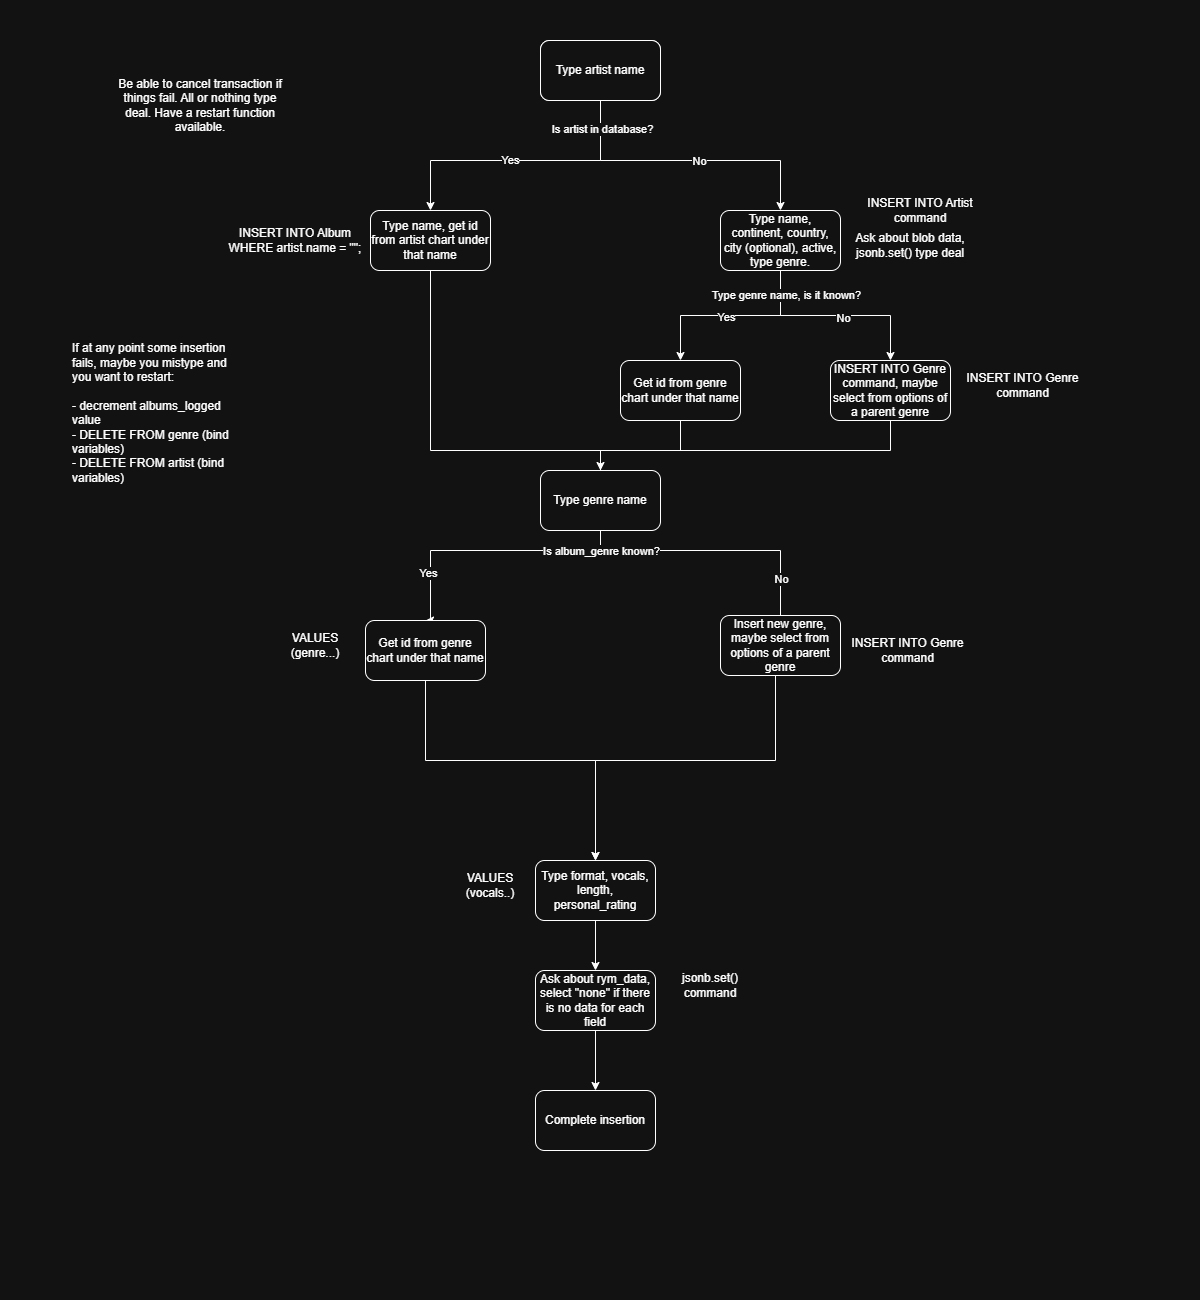

The diagram above was exported from draw.io. Its source (the exported page's mxGraphModel, read from the mxfile embedded in the PNG):
<mxGraphModel dx="1426" dy="841" grid="1" gridSize="10" guides="1" tooltips="1" connect="1" arrows="1" fold="1" page="1" pageScale="1" pageWidth="1200" pageHeight="1300" math="0" shadow="0">
  <root>
    <mxCell id="0" />
    <mxCell id="1" parent="0" />
    <mxCell id="qdDBnl2Bm26jgUBdHycf-1" parent="1" style="rounded=1;whiteSpace=wrap;html=1;" value="Insert album" vertex="1">
      <mxGeometry height="60" width="120" x="540" y="40" as="geometry" />
    </mxCell>
    <mxCell id="qdDBnl2Bm26jgUBdHycf-11" edge="1" parent="1" source="qdDBnl2Bm26jgUBdHycf-8" style="edgeStyle=orthogonalEdgeStyle;rounded=0;orthogonalLoop=1;jettySize=auto;html=1;entryX=0.5;entryY=0;entryDx=0;entryDy=0;" target="qdDBnl2Bm26jgUBdHycf-9">
      <mxGeometry relative="1" as="geometry">
        <Array as="points">
          <mxPoint x="600" y="160" />
          <mxPoint x="430" y="160" />
        </Array>
      </mxGeometry>
    </mxCell>
    <mxCell id="qdDBnl2Bm26jgUBdHycf-16" connectable="0" parent="qdDBnl2Bm26jgUBdHycf-11" style="edgeLabel;html=1;align=center;verticalAlign=middle;resizable=0;points=[];" value="Yes" vertex="1">
      <mxGeometry relative="1" x="0.0786" y="-1" as="geometry">
        <mxPoint as="offset" />
      </mxGeometry>
    </mxCell>
    <mxCell id="qdDBnl2Bm26jgUBdHycf-12" edge="1" parent="1" source="qdDBnl2Bm26jgUBdHycf-8" style="edgeStyle=orthogonalEdgeStyle;rounded=0;orthogonalLoop=1;jettySize=auto;html=1;entryX=0.5;entryY=0;entryDx=0;entryDy=0;" target="qdDBnl2Bm26jgUBdHycf-10">
      <mxGeometry relative="1" as="geometry">
        <Array as="points">
          <mxPoint x="600" y="160" />
          <mxPoint x="780" y="160" />
        </Array>
      </mxGeometry>
    </mxCell>
    <mxCell id="qdDBnl2Bm26jgUBdHycf-13" connectable="0" parent="qdDBnl2Bm26jgUBdHycf-12" style="edgeLabel;html=1;align=center;verticalAlign=middle;resizable=0;points=[];" value="Is artist in database?" vertex="1">
      <mxGeometry relative="1" x="-0.8069" y="1" as="geometry">
        <mxPoint as="offset" />
      </mxGeometry>
    </mxCell>
    <mxCell id="qdDBnl2Bm26jgUBdHycf-17" connectable="0" parent="qdDBnl2Bm26jgUBdHycf-12" style="edgeLabel;html=1;align=center;verticalAlign=middle;resizable=0;points=[];" value="No" vertex="1">
      <mxGeometry relative="1" x="0.0897" as="geometry">
        <mxPoint as="offset" />
      </mxGeometry>
    </mxCell>
    <mxCell id="qdDBnl2Bm26jgUBdHycf-8" parent="1" style="rounded=1;whiteSpace=wrap;html=1;" value="Type artist name" vertex="1">
      <mxGeometry height="60" width="120" x="540" y="40" as="geometry" />
    </mxCell>
    <mxCell id="qdDBnl2Bm26jgUBdHycf-31" edge="1" parent="1" style="edgeStyle=orthogonalEdgeStyle;rounded=0;orthogonalLoop=1;jettySize=auto;html=1;entryX=0.5;entryY=0;entryDx=0;entryDy=0;" target="qdDBnl2Bm26jgUBdHycf-36">
      <mxGeometry relative="1" as="geometry">
        <Array as="points">
          <mxPoint x="430" y="450" />
          <mxPoint x="600" y="450" />
          <mxPoint x="600" y="550" />
          <mxPoint x="430" y="550" />
          <mxPoint x="430" y="620" />
        </Array>
        <mxPoint x="430" y="380" as="sourcePoint" />
        <mxPoint x="600" y="520" as="targetPoint" />
      </mxGeometry>
    </mxCell>
    <mxCell id="uAsnD-DQBeiCRPYH7a3V-5" connectable="0" parent="qdDBnl2Bm26jgUBdHycf-31" style="edgeLabel;html=1;align=center;verticalAlign=middle;resizable=0;points=[];" value="Yes" vertex="1">
      <mxGeometry relative="1" x="0.8188" y="-3" as="geometry">
        <mxPoint as="offset" />
      </mxGeometry>
    </mxCell>
    <mxCell id="uAsnD-DQBeiCRPYH7a3V-1" edge="1" parent="1" source="qdDBnl2Bm26jgUBdHycf-9" style="edgeStyle=orthogonalEdgeStyle;rounded=0;orthogonalLoop=1;jettySize=auto;html=1;endArrow=none;endFill=0;">
      <mxGeometry relative="1" as="geometry">
        <mxPoint x="430" y="420" as="targetPoint" />
      </mxGeometry>
    </mxCell>
    <mxCell id="qdDBnl2Bm26jgUBdHycf-9" parent="1" style="rounded=1;whiteSpace=wrap;html=1;" value="Type name, get id from artist chart under that name" vertex="1">
      <mxGeometry height="60" width="120" x="370" y="210" as="geometry" />
    </mxCell>
    <mxCell id="qdDBnl2Bm26jgUBdHycf-22" edge="1" parent="1" source="qdDBnl2Bm26jgUBdHycf-10" style="edgeStyle=orthogonalEdgeStyle;rounded=0;orthogonalLoop=1;jettySize=auto;html=1;" target="qdDBnl2Bm26jgUBdHycf-21">
      <mxGeometry relative="1" as="geometry" />
    </mxCell>
    <mxCell id="qdDBnl2Bm26jgUBdHycf-28" connectable="0" parent="qdDBnl2Bm26jgUBdHycf-22" style="edgeLabel;html=1;align=center;verticalAlign=middle;resizable=0;points=[];" value="Yes" vertex="1">
      <mxGeometry relative="1" x="0.0526" y="1" as="geometry">
        <mxPoint as="offset" />
      </mxGeometry>
    </mxCell>
    <mxCell id="qdDBnl2Bm26jgUBdHycf-24" edge="1" parent="1" source="qdDBnl2Bm26jgUBdHycf-10" style="edgeStyle=orthogonalEdgeStyle;rounded=0;orthogonalLoop=1;jettySize=auto;html=1;entryX=0.5;entryY=0;entryDx=0;entryDy=0;" target="qdDBnl2Bm26jgUBdHycf-23">
      <mxGeometry relative="1" as="geometry" />
    </mxCell>
    <mxCell id="qdDBnl2Bm26jgUBdHycf-25" connectable="0" parent="qdDBnl2Bm26jgUBdHycf-24" style="edgeLabel;html=1;align=center;verticalAlign=middle;resizable=0;points=[];" value="Type genre name, is it known?" vertex="1">
      <mxGeometry relative="1" x="-0.76" y="5" as="geometry">
        <mxPoint as="offset" />
      </mxGeometry>
    </mxCell>
    <mxCell id="qdDBnl2Bm26jgUBdHycf-30" connectable="0" parent="qdDBnl2Bm26jgUBdHycf-24" style="edgeLabel;html=1;align=center;verticalAlign=middle;resizable=0;points=[];" value="No" vertex="1">
      <mxGeometry relative="1" x="0.07" y="-2" as="geometry">
        <mxPoint as="offset" />
      </mxGeometry>
    </mxCell>
    <mxCell id="qdDBnl2Bm26jgUBdHycf-10" parent="1" style="rounded=1;whiteSpace=wrap;html=1;" value="Type name, continent, country, city (optional), active, type genre." vertex="1">
      <mxGeometry height="60" width="120" x="720" y="210" as="geometry" />
    </mxCell>
    <mxCell id="qdDBnl2Bm26jgUBdHycf-18" parent="1" style="text;html=1;whiteSpace=wrap;strokeColor=none;fillColor=none;align=center;verticalAlign=middle;rounded=0;" value="INSERT INTO Album&lt;div&gt;WHERE artist.name = &quot;&quot;;&lt;/div&gt;" vertex="1">
      <mxGeometry height="30" width="150" x="220" y="225" as="geometry" />
    </mxCell>
    <mxCell id="qdDBnl2Bm26jgUBdHycf-19" parent="1" style="text;html=1;whiteSpace=wrap;strokeColor=none;fillColor=none;align=center;verticalAlign=middle;rounded=0;" value="INSERT INTO Artist command" vertex="1">
      <mxGeometry height="30" width="120" x="860" y="195" as="geometry" />
    </mxCell>
    <mxCell id="qdDBnl2Bm26jgUBdHycf-20" parent="1" style="text;html=1;whiteSpace=wrap;strokeColor=none;fillColor=none;align=center;verticalAlign=middle;rounded=0;" value="Be able to cancel transaction if things fail. All or nothing type deal. Have a restart function available." vertex="1">
      <mxGeometry height="30" width="180" x="110" y="90" as="geometry" />
    </mxCell>
    <mxCell id="qdDBnl2Bm26jgUBdHycf-32" edge="1" parent="1" source="qdDBnl2Bm26jgUBdHycf-21" style="edgeStyle=orthogonalEdgeStyle;rounded=0;orthogonalLoop=1;jettySize=auto;html=1;entryX=0.5;entryY=0;entryDx=0;entryDy=0;endArrow=none;endFill=0;">
      <mxGeometry relative="1" as="geometry">
        <Array as="points">
          <mxPoint x="680" y="450" />
          <mxPoint x="600" y="450" />
        </Array>
        <mxPoint x="600" y="520" as="targetPoint" />
      </mxGeometry>
    </mxCell>
    <mxCell id="qdDBnl2Bm26jgUBdHycf-21" parent="1" style="rounded=1;whiteSpace=wrap;html=1;" value="Get id from genre chart under that name" vertex="1">
      <mxGeometry height="60" width="120" x="620" y="360" as="geometry" />
    </mxCell>
    <mxCell id="qdDBnl2Bm26jgUBdHycf-33" edge="1" parent="1" source="uAsnD-DQBeiCRPYH7a3V-2" style="edgeStyle=orthogonalEdgeStyle;rounded=0;orthogonalLoop=1;jettySize=auto;html=1;entryX=0.5;entryY=0;entryDx=0;entryDy=0;" target="qdDBnl2Bm26jgUBdHycf-37">
      <mxGeometry relative="1" as="geometry">
        <Array as="points">
          <mxPoint x="600" y="550" />
          <mxPoint x="780" y="550" />
          <mxPoint x="780" y="620" />
        </Array>
        <mxPoint x="600" y="520" as="targetPoint" />
      </mxGeometry>
    </mxCell>
    <mxCell id="qdDBnl2Bm26jgUBdHycf-39" connectable="0" parent="qdDBnl2Bm26jgUBdHycf-33" style="edgeLabel;html=1;align=center;verticalAlign=middle;resizable=0;points=[];" value="Is album_genre known?" vertex="1">
      <mxGeometry relative="1" x="0.18" as="geometry">
        <mxPoint x="-142" as="offset" />
      </mxGeometry>
    </mxCell>
    <mxCell id="uAsnD-DQBeiCRPYH7a3V-7" connectable="0" parent="qdDBnl2Bm26jgUBdHycf-33" style="edgeLabel;html=1;align=center;verticalAlign=middle;resizable=0;points=[];" value="No" vertex="1">
      <mxGeometry relative="1" x="0.6582" as="geometry">
        <mxPoint as="offset" />
      </mxGeometry>
    </mxCell>
    <mxCell id="qdDBnl2Bm26jgUBdHycf-23" parent="1" style="rounded=1;whiteSpace=wrap;html=1;" value="INSERT INTO Genre command, maybe select from options of a parent genre" vertex="1">
      <mxGeometry height="60" width="120" x="830" y="360" as="geometry" />
    </mxCell>
    <mxCell id="qdDBnl2Bm26jgUBdHycf-42" edge="1" parent="1" source="qdDBnl2Bm26jgUBdHycf-36" style="edgeStyle=orthogonalEdgeStyle;rounded=0;orthogonalLoop=1;jettySize=auto;html=1;entryX=0.5;entryY=0;entryDx=0;entryDy=0;" target="qdDBnl2Bm26jgUBdHycf-44">
      <mxGeometry relative="1" as="geometry">
        <Array as="points">
          <mxPoint x="425" y="760" />
          <mxPoint x="595" y="760" />
        </Array>
        <mxPoint x="595" y="770" as="targetPoint" />
      </mxGeometry>
    </mxCell>
    <mxCell id="qdDBnl2Bm26jgUBdHycf-36" parent="1" style="rounded=1;whiteSpace=wrap;html=1;" value="Get id from genre chart under that name" vertex="1">
      <mxGeometry height="60" width="120" x="365" y="620" as="geometry" />
    </mxCell>
    <mxCell id="qdDBnl2Bm26jgUBdHycf-43" edge="1" parent="1" source="qdDBnl2Bm26jgUBdHycf-37" style="edgeStyle=orthogonalEdgeStyle;rounded=0;orthogonalLoop=1;jettySize=auto;html=1;entryX=0.5;entryY=0;entryDx=0;entryDy=0;" target="qdDBnl2Bm26jgUBdHycf-44">
      <mxGeometry relative="1" as="geometry">
        <Array as="points">
          <mxPoint x="775" y="760" />
          <mxPoint x="595" y="760" />
        </Array>
        <mxPoint x="595" y="770" as="targetPoint" />
      </mxGeometry>
    </mxCell>
    <mxCell id="qdDBnl2Bm26jgUBdHycf-37" parent="1" style="rounded=1;whiteSpace=wrap;html=1;" value="Insert new genre, maybe select from options of a parent genre" vertex="1">
      <mxGeometry height="60" width="120" x="720" y="615" as="geometry" />
    </mxCell>
    <mxCell id="qdDBnl2Bm26jgUBdHycf-41" parent="1" style="text;html=1;whiteSpace=wrap;strokeColor=none;fillColor=none;align=center;verticalAlign=middle;rounded=0;" value="INSERT INTO Genre command" vertex="1">
      <mxGeometry height="30" width="125" x="845" y="635" as="geometry" />
    </mxCell>
    <mxCell id="qdDBnl2Bm26jgUBdHycf-50" edge="1" parent="1" source="qdDBnl2Bm26jgUBdHycf-44" style="edgeStyle=orthogonalEdgeStyle;rounded=0;orthogonalLoop=1;jettySize=auto;html=1;entryX=0.5;entryY=0;entryDx=0;entryDy=0;" target="qdDBnl2Bm26jgUBdHycf-49">
      <mxGeometry relative="1" as="geometry" />
    </mxCell>
    <mxCell id="qdDBnl2Bm26jgUBdHycf-44" parent="1" style="rounded=1;whiteSpace=wrap;html=1;" value="Type format, vocals, length, personal_rating" vertex="1">
      <mxGeometry height="60" width="120" x="535" y="860" as="geometry" />
    </mxCell>
    <mxCell id="qdDBnl2Bm26jgUBdHycf-48" parent="1" style="text;html=1;whiteSpace=wrap;strokeColor=none;fillColor=none;align=center;verticalAlign=middle;rounded=0;" value="VALUES (genre...)" vertex="1">
      <mxGeometry height="30" width="80" x="275" y="630" as="geometry" />
    </mxCell>
    <mxCell id="qdDBnl2Bm26jgUBdHycf-58" edge="1" parent="1" source="qdDBnl2Bm26jgUBdHycf-49" style="edgeStyle=orthogonalEdgeStyle;rounded=0;orthogonalLoop=1;jettySize=auto;html=1;entryX=0.5;entryY=0;entryDx=0;entryDy=0;" target="qdDBnl2Bm26jgUBdHycf-57">
      <mxGeometry relative="1" as="geometry" />
    </mxCell>
    <mxCell id="qdDBnl2Bm26jgUBdHycf-49" parent="1" style="rounded=1;whiteSpace=wrap;html=1;" value="Ask about rym_data, select &quot;none&quot; if there is no data for each field" vertex="1">
      <mxGeometry height="60" width="120" x="535" y="970" as="geometry" />
    </mxCell>
    <mxCell id="qdDBnl2Bm26jgUBdHycf-51" parent="1" style="text;html=1;whiteSpace=wrap;strokeColor=none;fillColor=none;align=center;verticalAlign=middle;rounded=0;" value="jsonb.set()&lt;div&gt;command&lt;/div&gt;" vertex="1">
      <mxGeometry height="30" width="80" x="670" y="970" as="geometry" />
    </mxCell>
    <mxCell id="qdDBnl2Bm26jgUBdHycf-57" parent="1" style="rounded=1;whiteSpace=wrap;html=1;" value="Complete insertion" vertex="1">
      <mxGeometry height="60" width="120" x="535" y="1090" as="geometry" />
    </mxCell>
    <mxCell id="bzCoD9oV4MvPP_eAmp9I-1" parent="1" style="text;html=1;whiteSpace=wrap;strokeColor=none;fillColor=none;align=left;verticalAlign=middle;rounded=0;" value="If at any point some insertion fails, maybe you mistype and you want to restart:&lt;div&gt;&lt;br&gt;&lt;/div&gt;&lt;div&gt;- decrement albums_logged value&lt;/div&gt;&lt;div&gt;- DELETE FROM genre (bind variables)&lt;/div&gt;&lt;div&gt;- DELETE FROM artist (bind variables)&lt;/div&gt;&lt;div&gt;&lt;br&gt;&lt;/div&gt;" vertex="1">
      <mxGeometry height="80" width="160" x="70" y="380" as="geometry" />
    </mxCell>
    <mxCell id="uAsnD-DQBeiCRPYH7a3V-3" edge="1" parent="1" source="qdDBnl2Bm26jgUBdHycf-23" style="edgeStyle=orthogonalEdgeStyle;rounded=0;orthogonalLoop=1;jettySize=auto;html=1;entryX=0.5;entryY=0;entryDx=0;entryDy=0;" target="uAsnD-DQBeiCRPYH7a3V-2" value="">
      <mxGeometry relative="1" as="geometry">
        <Array as="points">
          <mxPoint x="890" y="450" />
        </Array>
        <mxPoint x="890" y="420" as="sourcePoint" />
        <mxPoint x="780" y="550" as="targetPoint" />
      </mxGeometry>
    </mxCell>
    <mxCell id="uAsnD-DQBeiCRPYH7a3V-2" parent="1" style="rounded=1;whiteSpace=wrap;html=1;" value="Type genre name" vertex="1">
      <mxGeometry height="60" width="120" x="540" y="470" as="geometry" />
    </mxCell>
    <mxCell id="uAsnD-DQBeiCRPYH7a3V-6" parent="1" style="text;html=1;whiteSpace=wrap;strokeColor=none;fillColor=none;align=center;verticalAlign=middle;rounded=0;" value="VALUES (vocals..)" vertex="1">
      <mxGeometry height="30" width="80" x="450" y="870" as="geometry" />
    </mxCell>
    <mxCell id="uAsnD-DQBeiCRPYH7a3V-8" parent="1" style="text;html=1;whiteSpace=wrap;strokeColor=none;fillColor=none;align=center;verticalAlign=middle;rounded=0;" value="Ask about blob data, jsonb.set() type deal" vertex="1">
      <mxGeometry height="30" width="120" x="850" y="230" as="geometry" />
    </mxCell>
    <mxCell id="uAsnD-DQBeiCRPYH7a3V-9" parent="1" style="text;html=1;whiteSpace=wrap;strokeColor=none;fillColor=none;align=center;verticalAlign=middle;rounded=0;" value="INSERT INTO Genre command" vertex="1">
      <mxGeometry height="30" width="125" x="960" y="370" as="geometry" />
    </mxCell>
  </root>
</mxGraphModel>